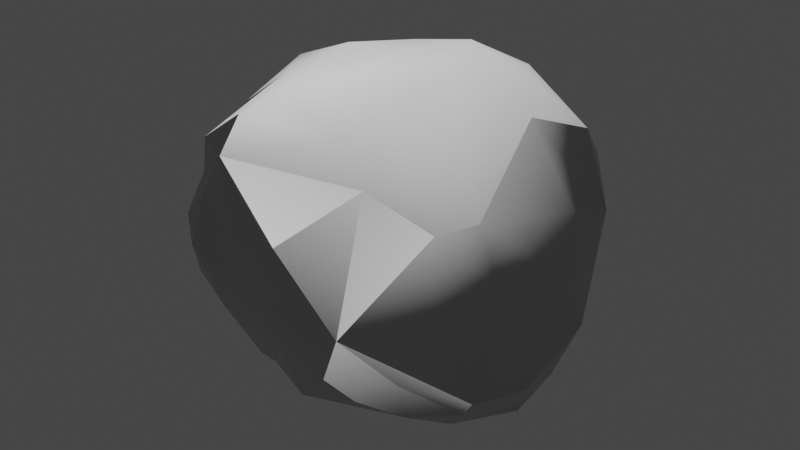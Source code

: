 # Source: ALOrock.blend  (saved by Blender 2.83.19; exported with 4.5.12 LTS)
import bpy
from mathutils import Matrix  # noqa: F401  (used for matrix-valued properties, if any)

bpy.ops.wm.read_factory_settings(use_empty=True)
scene = bpy.context.scene
scene.name = 'Scene'

# ---- collections
col_collection = bpy.data.collections.new('Collection'); scene.collection.children.link(col_collection)

# ---- images (referenced by path relative to the original .blend; pixels are not part of the script)
import os
ASSET_DIR = os.environ.get("B2B_ASSET_DIR", "")  # directory of the original .blend (textures are referenced by path, not embedded)
HERE = os.path.dirname(os.path.abspath(__file__))  # packed textures are extracted next to this script under _unpacked/

def load_image(name, relpath, width, height, colorspace="sRGB"):
    """Load a texture the original file referenced (path relative to the .blend, or extracted next to this script)."""
    p = next((c for c in (os.path.join(HERE, relpath), os.path.join(ASSET_DIR, relpath)) if relpath and os.path.exists(c)), "")
    if p:
        img = bpy.data.images.load(p, check_existing=True)
        img.name = name
    else:  # same state as the original file: an image datablock whose file is absent (Cycles renders it pink)
        img = bpy.data.images.new(name, width, height)
        img.source = "FILE"
        img.filepath = "//" + (relpath or name)
    img.colorspace_settings.name = colorspace
    return img
img_rocknormal = load_image('rockNormal', 'rockNormal.png', 1024, 1024, 'Non-Color')

# ---- materials (node trees are filled in below, after node groups)
mat_rocklowpoly = bpy.data.materials.new('rocklowpoly')

# ---- material node trees
mat_rocklowpoly.use_nodes = True; mat_rocklowpoly.node_tree.nodes.clear()
_N = mat_rocklowpoly.node_tree.nodes; _L = mat_rocklowpoly.node_tree.links
n0 = _N.new('ShaderNodeBsdfPrincipled'); n0.name = 'Principled BSDF'; n0.location = (10, 300)
n0.distribution = 'GGX'
n0.subsurface_method = 'BURLEY'
n0.inputs[3].default_value = 1.45
n0.inputs[27].default_value = (0.0, 0.0, 0.0, 1.0)
n0.inputs[28].default_value = 1.0
n1 = _N.new('ShaderNodeOutputMaterial'); n1.name = 'Material Output'; n1.location = (300, 300)
n2 = _N.new('ShaderNodeTexImage'); n2.name = 'Image Texture'; n2.location = (-552, 164)
n2.image = img_rocknormal
n3 = _N.new('ShaderNodeNormalMap'); n3.name = 'Normal Map'; n3.location = (-238, 150)
_L.new(n0.outputs[0], n1.inputs[0])
_L.new(n2.outputs[0], n3.inputs[1])
_L.new(n3.outputs[0], n0.inputs[5])
n1.is_active_output = True

# ---- world
world_world = bpy.data.worlds.new('World'); scene.world = world_world
world_world.use_nodes = True; world_world.node_tree.nodes.clear()
_N = world_world.node_tree.nodes; _L = world_world.node_tree.links
n0 = _N.new('ShaderNodeOutputWorld'); n0.name = 'World Output'; n0.location = (300, 300)
n1 = _N.new('ShaderNodeBackground'); n1.name = 'Background'; n1.location = (10, 300)
n1.inputs[0].default_value = (0.05088, 0.05088, 0.05088, 1.0)
_L.new(n1.outputs[0], n0.inputs[0])
n0.is_active_output = True
world_world.color = (0.05088, 0.05088, 0.05088)
world_world.use_sun_shadow = False
world_world.sun_shadow_jitter_overblur = 0.0

# ---- meshes
me_cube_004 = bpy.data.meshes.new('Cube.004')
me_cube_004.from_pydata([(-0.6525, -0.51, -0.5701), (-0.6381, -0.8178, -0.1033), (-0.5808, -0.7486, 0.4978), (-0.7539, -0.3315, 0.624), (-0.4296, 0.4468, 0.7661), (0.2867, 0.7762, -0.6055), (-0.4519, 0.6965, -0.6153), (0.5689, 0.6565, 0.5731), (0.7216, 0.641, 0.4217), (0.7069, 0.5924, -0.5277), (0.7501, 0.4708, 0.6152), (0.8288, -0.5007, 0.5058), (0.7529, -0.6923, 0.1205), (0.8602, -0.5534, -0.3743), (-0.4051, -0.6558, -0.5812), (0.3093, -0.4662, 0.8353), (0.1622, -0.6841, 0.7636), (-0.3129, -0.7773, 0.7994), (-0.4852, -0.841, 0.6625), (-1.095, -0.2542, -0.284), (-0.7983, -0.3875, 0.4322), (-0.8378, 0.5157, 0.1008), (-0.2244, 1.012, 0.3996), (1.048, 0.04371, -0.1622), (0.05226, -0.9598, 0.3133), (-0.2091, -0.9725, 0.2949), (-0.4168, -0.8693, -0.2028), (-0.5134, -0.9522, 0.1356), (-0.2453, 0.5294, -0.9287), (-0.1617, -0.08111, -0.9068), (0.1757, -0.134, -0.9196), (0.03288, -0.4593, -0.8139), (-0.2563, -0.5745, 0.8745), (-0.6481, -0.8532, 0.2243), (-0.731, 0.04012, 0.7784), (-0.6887, 0.6249, -0.1796), (-0.3128, 0.891, -0.5842), (0.6671, 0.6866, -0.01297), (0.523, 0.6977, -0.5719), (0.5536, -0.2911, -0.7843), (0.6614, 0.252, -0.6449), (0.005834, -0.7779, -0.5895), (0.4991, -0.6, -0.5907), (-0.8653, -0.64, 0.00422), (-1.077, -0.3213, 0.08241), (-1.02, -0.109, 0.2358), (-0.8551, -0.1618, 0.4433), (-0.994, -0.04223, -0.4415), (-1.125, -0.06862, -0.3514), (-1.013, 0.08106, 0.1796), (-1.024, 0.1487, -0.1276), (-0.8164, 0.4493, -0.1687), (-0.5674, 0.8001, 0.3715), (-0.8255, -0.03138, 0.634), (-0.7649, 0.2555, 0.5735), (-0.7263, 0.2164, -0.5261), (-0.5459, 0.8365, 0.1725), (-0.2693, 0.9558, 0.1679), (-0.3084, 0.9184, -0.2685), (-0.007043, 0.8294, -0.5212), (-0.1045, 0.9629, -0.1875), (-0.05, 0.9925, 0.1329), (0.2605, 0.8777, -0.03218), (0.03604, 0.8998, 0.5332), (0.3455, 0.8331, -0.3369), (-0.2296, 0.8876, 0.5554), (0.4114, 0.8584, 0.2715), (0.7666, 0.5214, -0.3057), (0.7786, 0.5809, 0.2467), (0.9714, 0.3227, 0.3058), (0.849, 0.2878, -0.2116), (0.8664, 0.3812, 0.004065), (0.9169, 0.01885, -0.488), (0.9597, 0.04006, 0.4028), (0.929, -0.2157, -0.4473), (1.037, -0.08681, 0.1318), (0.6512, 0.6947, -0.3121), (0.9063, -0.4545, 0.2057), (0.7578, -0.4802, -0.5222), (0.6632, 0.4249, -0.5949), (0.5548, -0.705, -0.3315), (0.3947, -0.9359, -0.04065), (0.2631, -0.891, -0.3248), (0.368, -0.7152, 0.5965), (-0.0253, -0.9024, -0.2207), (-0.2372, -0.9741, 0.6777), (0.02901, -0.9543, -0.05598), (-0.2073, -0.7393, -0.5106), (-0.4784, -0.8817, 0.4093), (0.7255, -0.6747, 0.4822), (0.3626, -0.7886, -0.4583), (0.05778, 0.6368, -0.8214), (-0.5382, 0.3985, -0.6863), (-0.5013, 0.1924, -0.7614), (-0.3719, 0.3648, -0.8697), (0.04627, 0.3034, -0.9549), (0.3951, 0.0974, -0.8565), (0.3894, -0.2457, -0.8737), (0.5114, 0.5905, -0.6836), (0.7741, -0.036, -0.743), (-0.6749, -0.09566, -0.6933), (-0.1808, 0.2988, 0.9076), (0.181, 0.2896, 0.9824), (-0.1008, 0.06398, 0.9266), (-0.3642, 0.01324, 0.9252), (0.5471, 0.1707, 0.9292), (-0.003548, -0.1887, 0.9374), (-0.504, -0.2773, 0.8248), (0.3084, -0.03216, 0.9398), (0.4335, 0.4183, 0.8789), (-0.06906, 0.6022, 0.7933), (0.549, -0.3141, 0.7828), (0.6893, 0.07064, 0.7756)], [], [(48, 47, 19), (19, 44, 48), (20, 45, 44), (44, 49, 48), (49, 50, 48), (49, 21, 50), (51, 35, 55), (21, 35, 51), (52, 56, 21), (1, 19, 0), (1, 43, 19), (43, 20, 44), (3, 46, 20), (53, 54, 46), (53, 34, 54), (54, 4, 52), (47, 55, 100), (19, 100, 0), (35, 58, 36), (4, 65, 22), (56, 57, 58), (58, 59, 36), (58, 61, 60), (57, 61, 58), (22, 61, 57), (60, 62, 59), (61, 62, 60), (61, 66, 62), (63, 66, 61), (62, 64, 59), (66, 37, 62), (64, 38, 5), (52, 4, 22), (110, 63, 65), (66, 7, 8), (76, 38, 64), (59, 91, 36), (59, 5, 91), (6, 36, 28), (67, 79, 9), (71, 70, 67), (68, 71, 67), (67, 70, 79), (79, 70, 40), (70, 23, 72), (71, 69, 23), (72, 23, 74), (69, 75, 23), (69, 73, 75), (23, 75, 74), (74, 77, 13), (75, 11, 77), (73, 11, 75), (38, 9, 98), (76, 67, 9), (37, 67, 76), (37, 8, 68), (8, 10, 69), (112, 73, 69), (112, 11, 73), (77, 89, 12), (77, 12, 13), (78, 13, 80), (40, 72, 99), (80, 81, 82), (12, 89, 81), (81, 86, 82), (82, 41, 90), (86, 84, 82), (83, 24, 81), (84, 87, 41), (85, 25, 24), (84, 26, 87), (86, 26, 84), (86, 27, 26), (86, 25, 27), (85, 18, 88), (87, 26, 14), (27, 1, 26), (27, 88, 33), (80, 90, 42), (89, 15, 83), (83, 16, 85), (85, 17, 18), (88, 2, 33), (1, 0, 14), (31, 87, 14), (41, 87, 31), (98, 96, 95), (96, 30, 95), (93, 29, 100), (96, 97, 30), (96, 99, 97), (29, 31, 0), (30, 97, 31), (36, 91, 28), (38, 91, 5), (38, 98, 91), (79, 96, 98), (99, 39, 97), (31, 42, 41), (49, 45, 46, 54), (29, 0, 100), (92, 93, 55), (102, 105, 109), (102, 108, 105), (101, 104, 103), (106, 15, 108), (104, 32, 103), (107, 32, 104), (107, 2, 18), (63, 109, 7), (63, 110, 109), (104, 34, 107), (107, 3, 2), (16, 83, 15), (111, 11, 112), (105, 112, 10), (7, 109, 10), (19, 43, 44), (20, 46, 45), (44, 45, 49), (21, 49, 54, 52), (48, 50, 47), (50, 51, 47), (47, 51, 55), (50, 21, 51), (20, 43, 33, 2), (55, 35, 6), (37, 76, 64, 62), (20, 2, 3), (3, 53, 46), (53, 3, 34), (34, 4, 54), (21, 56, 35), (92, 55, 6), (19, 47, 100), (6, 35, 36), (52, 57, 56), (52, 22, 57), (58, 60, 59), (61, 22, 63), (65, 63, 22), (59, 64, 5), (83, 81, 89), (66, 63, 7), (35, 56, 58), (65, 4, 110), (37, 66, 8), (38, 76, 9), (71, 68, 69), (68, 8, 69), (40, 70, 72), (70, 71, 23), (99, 72, 74), (74, 13, 78), (99, 74, 78), (74, 75, 77), (37, 68, 67), (8, 7, 10), (10, 112, 69), (77, 11, 89), (78, 80, 42), (78, 42, 39), (39, 99, 78), (80, 82, 90), (81, 24, 86), (103, 106, 102, 101), (82, 84, 41), (24, 83, 85), (24, 25, 86), (27, 25, 88), (25, 85, 88), (14, 26, 1), (27, 33, 1), (88, 18, 2), (13, 12, 81), (13, 81, 80), (89, 11, 15), (85, 16, 17), (1, 33, 43), (90, 41, 42), (92, 28, 94), (28, 91, 95), (91, 98, 95), (92, 94, 93), (94, 28, 95), (94, 95, 29), (29, 95, 30), (93, 94, 29), (29, 30, 31), (6, 28, 92), (98, 9, 79), (79, 40, 96), (40, 99, 96), (97, 39, 42), (31, 97, 42), (31, 14, 0), (55, 93, 100), (109, 110, 102), (110, 4, 101), (102, 110, 101), (4, 104, 101), (102, 106, 108), (105, 108, 112), (103, 32, 106), (108, 111, 112), (108, 15, 111), (106, 32, 15), (32, 16, 15), (32, 17, 16), (107, 18, 32), (4, 34, 104), (107, 34, 3), (32, 18, 17), (111, 15, 11), (109, 105, 10)])
me_cube_004.polygons.foreach_set('use_smooth', [True] * 217)
_uv = me_cube_004.uv_layers.new(name='UVMap')
_uv.uv.foreach_set('vector', [0.1077, 0.005573, 0.1373, 0.02502, 0.07503, 0.03424, 0.4012, 0.6837, 0.3771, 0.6095, 0.4386, 0.6993, 0.3758, 0.5189, 0.4201, 0.5745, 0.3771, 0.6095, 0.3771, 0.6095, 0.4613, 0.5851, 0.4386, 0.6993, 0.4613, 0.5851, 0.4842, 0.647, 0.4386, 0.6993, 0.4613, 0.5851, 0.5672, 0.5873, 0.4842, 0.647, 0.5643, 0.6393, 0.6112, 0.6318, 0.5361, 0.7038, 0.5672, 0.5873, 0.6112, 0.6318, 0.5643, 0.6393, 0.6391, 0.5129, 0.6549, 0.5509, 0.5672, 0.5873, 0.01765, 0.1828, 0.07503, 0.03424, 0.1221, 0.1444, 0.01765, 0.1828, 0.005399, 0.1205, 0.07503, 0.03424, 0.9229, 0.4697, 0.8243, 0.4312, 0.9161, 0.3916, 0.3847, 0.4774, 0.4166, 0.5208, 0.3758, 0.5189, 0.4394, 0.4806, 0.5049, 0.4879, 0.4166, 0.5208, 0.4394, 0.4806, 0.4573, 0.4447, 0.5049, 0.4879, 0.5049, 0.4879, 0.566, 0.4242, 0.6391, 0.5129, 0.1373, 0.02502, 0.2145, 0.03708, 0.1963, 0.08782, 0.07503, 0.03424, 0.1963, 0.08782, 0.1221, 0.1444, 0.6112, 0.6318, 0.706, 0.6207, 0.7103, 0.6838, 0.566, 0.4242, 0.6795, 0.4508, 0.7103, 0.4814, 0.07849, 0.7425, 0.07156, 0.6926, 0.1634, 0.7133, 0.1634, 0.7133, 0.226, 0.6558, 0.2301, 0.7233, 0.1634, 0.7133, 0.0777, 0.6511, 0.1451, 0.6714, 0.07156, 0.6926, 0.0777, 0.6511, 0.1634, 0.7133, 0.01981, 0.6787, 0.0777, 0.6511, 0.07156, 0.6926, 0.1451, 0.6714, 0.1249, 0.5875, 0.226, 0.6558, 0.0777, 0.6511, 0.1249, 0.5875, 0.1451, 0.6714, 0.0777, 0.6511, 0.06635, 0.5456, 0.1249, 0.5875, 0.005385, 0.6153, 0.06635, 0.5456, 0.0777, 0.6511, 0.1249, 0.5875, 0.1918, 0.5781, 0.226, 0.6558, 0.06635, 0.5456, 0.1424, 0.4941, 0.1249, 0.5875, 0.1918, 0.5781, 0.2538, 0.5428, 0.2511, 0.5961, 0.6391, 0.5129, 0.566, 0.4242, 0.7103, 0.4814, 0.5406, 0.3335, 0.5787, 0.3792, 0.5195, 0.381, 0.06635, 0.5456, 0.02472, 0.4928, 0.05855, 0.466, 0.2024, 0.5078, 0.2538, 0.5428, 0.1918, 0.5781, 0.226, 0.6558, 0.3052, 0.6426, 0.2301, 0.7233, 0.226, 0.6558, 0.2511, 0.5961, 0.3052, 0.6426, 0.2525, 0.7425, 0.2301, 0.7233, 0.3336, 0.7022, 0.7527, 0.8409, 0.7504, 0.9086, 0.7213, 0.8806, 0.804, 0.7881, 0.8037, 0.8379, 0.7527, 0.8409, 0.7907, 0.729, 0.804, 0.7881, 0.7527, 0.8409, 0.7527, 0.8409, 0.8037, 0.8379, 0.7504, 0.9086, 0.7504, 0.9086, 0.8037, 0.8379, 0.7801, 0.932, 0.2207, 0.4429, 0.2346, 0.388, 0.3019, 0.4243, 0.1685, 0.437, 0.1134, 0.4024, 0.2346, 0.388, 0.985, 0.1056, 0.96, 0.174, 0.9365, 0.09127, 0.959, 0.2838, 0.9029, 0.2154, 0.96, 0.174, 0.959, 0.2838, 0.8942, 0.2742, 0.9029, 0.2154, 0.96, 0.174, 0.9029, 0.2154, 0.9365, 0.09127, 0.9365, 0.09127, 0.8194, 0.1882, 0.8615, 0.06948, 0.9029, 0.2154, 0.7747, 0.2358, 0.8194, 0.1882, 0.8942, 0.2742, 0.7747, 0.2358, 0.9029, 0.2154, 0.2538, 0.5428, 0.2561, 0.4984, 0.286, 0.5433, 0.2024, 0.5078, 0.218, 0.475, 0.2561, 0.4984, 0.1424, 0.4941, 0.218, 0.475, 0.2024, 0.5078, 0.1424, 0.4941, 0.05855, 0.466, 0.1002, 0.4572, 0.996, 0.3245, 0.944, 0.3453, 0.959, 0.2838, 0.848, 0.334, 0.8942, 0.2742, 0.959, 0.2838, 0.848, 0.334, 0.7747, 0.2358, 0.8942, 0.2742, 0.8194, 0.1882, 0.7398, 0.2102, 0.7768, 0.1429, 0.8194, 0.1882, 0.7768, 0.1429, 0.8615, 0.06948, 0.6008, 0.8891, 0.5726, 0.873, 0.6008, 0.8131, 0.3102, 0.4937, 0.3019, 0.4243, 0.3572, 0.459, 0.9081, 0.7957, 0.9174, 0.8775, 0.8684, 0.8354, 0.7768, 0.1429, 0.7398, 0.2102, 0.7326, 0.07397, 0.8543, 0.72, 0.8815, 0.6614, 0.9228, 0.705, 0.1316, 0.3457, 0.1555, 0.2901, 0.1746, 0.3503, 0.8815, 0.6614, 0.9195, 0.6532, 0.9228, 0.705, 0.4515, 0.8108, 0.372, 0.7668, 0.4515, 0.7276, 0.9195, 0.6532, 0.991, 0.6154, 0.9944, 0.6595, 0.7429, 0.5865, 0.8226, 0.608, 0.8015, 0.6496, 0.08572, 0.2978, 0.04666, 0.2276, 0.1282, 0.2486, 0.8815, 0.6614, 0.9407, 0.5824, 0.9195, 0.6532, 0.8815, 0.6614, 0.876, 0.5613, 0.9407, 0.5824, 0.8815, 0.6614, 0.8226, 0.608, 0.876, 0.5613, 0.7429, 0.5865, 0.7606, 0.5291, 0.8146, 0.5465, 0.1282, 0.2486, 0.04666, 0.2276, 0.1286, 0.2051, 0.876, 0.5613, 0.9333, 0.5344, 0.9407, 0.5824, 0.876, 0.5613, 0.8146, 0.5465, 0.8646, 0.5226, 0.9081, 0.7957, 0.865, 0.7976, 0.8756, 0.7451, 0.6978, 0.04503, 0.5993, 0.112, 0.6147, 0.04719, 0.6147, 0.04719, 0.5647, 0.06513, 0.4737, 0.005631, 0.7429, 0.5865, 0.7195, 0.5443, 0.7606, 0.5291, 0.8146, 0.5465, 0.8007, 0.509, 0.8646, 0.5226, 0.01765, 0.1828, 0.1221, 0.1444, 0.1286, 0.2051, 0.2342, 0.2551, 0.1282, 0.2486, 0.1286, 0.2051, 0.1555, 0.2901, 0.1282, 0.2486, 0.2342, 0.2551, 0.286, 0.5433, 0.3644, 0.5469, 0.3623, 0.632, 0.3595, 0.2439, 0.3107, 0.2377, 0.3654, 0.1594, 0.2657, 0.08009, 0.2809, 0.1741, 0.1963, 0.08782, 0.3595, 0.2439, 0.311, 0.2878, 0.3107, 0.2377, 0.3595, 0.2439, 0.3654, 0.324, 0.311, 0.2878, 0.2809, 0.1741, 0.2342, 0.2551, 0.1221, 0.1444, 0.3107, 0.2377, 0.311, 0.2878, 0.2342, 0.2551, 0.2301, 0.7233, 0.3052, 0.6426, 0.3336, 0.7022, 0.2538, 0.5428, 0.3052, 0.6426, 0.2511, 0.5961, 0.2538, 0.5428, 0.286, 0.5433, 0.3052, 0.6426, 0.7504, 0.9086, 0.804, 0.996, 0.7167, 0.9188, 0.3654, 0.324, 0.3102, 0.3205, 0.311, 0.2878, 0.2342, 0.2551, 0.2339, 0.3498, 0.1555, 0.2901, 0.4613, 0.5851, 0.4201, 0.5745, 0.4166, 0.5208, 0.5049, 0.4879, 0.2809, 0.1741, 0.1221, 0.1444, 0.1963, 0.08782, 0.282, 0.0464, 0.2657, 0.08009, 0.2145, 0.03708, 0.5825, 0.2767, 0.662, 0.2451, 0.6441, 0.2945, 0.5825, 0.2767, 0.6049, 0.2068, 0.662, 0.2451, 0.5058, 0.2788, 0.4588, 0.2233, 0.5177, 0.2307, 0.5332, 0.1783, 0.5993, 0.112, 0.6049, 0.2068, 0.4588, 0.2233, 0.4715, 0.09864, 0.5177, 0.2307, 0.4253, 0.1599, 0.4715, 0.09864, 0.4588, 0.2233, 0.5715, 0.7281, 0.5715, 0.8409, 0.5289, 0.8277, 0.5787, 0.3792, 0.6441, 0.2945, 0.6891, 0.3251, 0.5787, 0.3792, 0.5406, 0.3335, 0.6441, 0.2945, 0.4588, 0.2233, 0.3838, 0.2252, 0.4253, 0.1599, 0.7202, 0.4499, 0.7799, 0.4233, 0.8007, 0.509, 0.5647, 0.06513, 0.6147, 0.04719, 0.5993, 0.112, 0.6569, 0.1375, 0.7234, 0.08081, 0.6961, 0.2145, 0.662, 0.2451, 0.6961, 0.2145, 0.7234, 0.2871, 0.6891, 0.3251, 0.6441, 0.2945, 0.7234, 0.2871, 0.9944, 0.3966, 0.9229, 0.4697, 0.9161, 0.3916, 0.3758, 0.5189, 0.4166, 0.5208, 0.4201, 0.5745, 0.3771, 0.6095, 0.4201, 0.5745, 0.4613, 0.5851, 0.5672, 0.5873, 0.4613, 0.5851, 0.5049, 0.4879, 0.6391, 0.5129, 0.6015, 0.7873, 0.6237, 0.7275, 0.6237, 0.8054, 0.4842, 0.647, 0.5643, 0.6393, 0.458, 0.7073, 0.458, 0.7073, 0.5643, 0.6393, 0.5361, 0.7038, 0.4842, 0.647, 0.5672, 0.5873, 0.5643, 0.6393, 0.8243, 0.4312, 0.9229, 0.4697, 0.8646, 0.5226, 0.8007, 0.509, 0.5361, 0.7038, 0.6112, 0.6318, 0.66, 0.7006, 0.1424, 0.4941, 0.2024, 0.5078, 0.1918, 0.5781, 0.1249, 0.5875, 0.8243, 0.4312, 0.8007, 0.509, 0.7799, 0.4233, 0.3847, 0.4774, 0.4394, 0.4806, 0.4166, 0.5208, 0.4394, 0.4806, 0.3847, 0.4774, 0.4573, 0.4447, 0.4573, 0.4447, 0.566, 0.4242, 0.5049, 0.4879, 0.5672, 0.5873, 0.6549, 0.5509, 0.6112, 0.6318, 0.5943, 0.7214, 0.5361, 0.7038, 0.66, 0.7006, 0.07503, 0.03424, 0.1373, 0.02502, 0.1963, 0.08782, 0.66, 0.7006, 0.6112, 0.6318, 0.7103, 0.6838, 0.6391, 0.5129, 0.7027, 0.5309, 0.6549, 0.5509, 0.6391, 0.5129, 0.7103, 0.4814, 0.7027, 0.5309, 0.1634, 0.7133, 0.1451, 0.6714, 0.226, 0.6558, 0.0777, 0.6511, 0.01981, 0.6787, 0.005385, 0.6153, 0.6795, 0.4508, 0.7052, 0.4352, 0.7103, 0.4814, 0.226, 0.6558, 0.1918, 0.5781, 0.2511, 0.5961, 0.8634, 0.7271, 0.8634, 0.8705, 0.8062, 0.7527, 0.06635, 0.5456, 0.005385, 0.6153, 0.02472, 0.4928, 0.6112, 0.6318, 0.6549, 0.5509, 0.706, 0.6207, 0.6795, 0.4508, 0.566, 0.4242, 0.6272, 0.3916, 0.1424, 0.4941, 0.06635, 0.5456, 0.05855, 0.466, 0.2538, 0.5428, 0.2024, 0.5078, 0.2561, 0.4984, 0.1685, 0.437, 0.1002, 0.4572, 0.1134, 0.4024, 0.1002, 0.4572, 0.05855, 0.466, 0.1134, 0.4024, 0.3102, 0.4937, 0.2207, 0.4429, 0.3019, 0.4243, 0.2207, 0.4429, 0.1685, 0.437, 0.2346, 0.388, 0.996, 0.04689, 0.985, 0.1056, 0.9365, 0.09127, 0.9365, 0.09127, 0.8615, 0.06948, 0.887, 0.04457, 0.996, 0.04689, 0.9365, 0.09127, 0.887, 0.04457, 0.9365, 0.09127, 0.9029, 0.2154, 0.8194, 0.1882, 0.1424, 0.4941, 0.1002, 0.4572, 0.218, 0.475, 0.05855, 0.466, 0.02472, 0.4928, 0.03475, 0.4448, 0.944, 0.3453, 0.848, 0.334, 0.959, 0.2838, 0.8194, 0.1882, 0.7747, 0.2358, 0.7398, 0.2102, 0.9174, 0.7272, 0.9081, 0.7957, 0.8756, 0.7451, 0.2699, 0.3771, 0.2339, 0.3498, 0.3102, 0.3205, 0.9426, 0.005103, 0.996, 0.04689, 0.887, 0.04457, 0.9081, 0.7957, 0.8684, 0.8354, 0.865, 0.7976, 0.8543, 0.72, 0.8015, 0.6496, 0.8815, 0.6614, 0.5177, 0.2307, 0.5332, 0.1783, 0.5825, 0.2767, 0.5058, 0.2788, 0.9228, 0.705, 0.9195, 0.6532, 0.9944, 0.6595, 0.4538, 0.7904, 0.5272, 0.7277, 0.5272, 0.8159, 0.8015, 0.6496, 0.8226, 0.608, 0.8815, 0.6614, 0.876, 0.5613, 0.8226, 0.608, 0.8146, 0.5465, 0.8226, 0.608, 0.7429, 0.5865, 0.8146, 0.5465, 0.1286, 0.2051, 0.04666, 0.2276, 0.01765, 0.1828, 0.876, 0.5613, 0.8646, 0.5226, 0.9333, 0.5344, 0.8146, 0.5465, 0.7606, 0.5291, 0.8007, 0.509, 0.8615, 0.06948, 0.7768, 0.1429, 0.7326, 0.07397, 0.5726, 0.873, 0.5925, 0.7288, 0.6008, 0.8131, 0.6978, 0.04503, 0.7234, 0.08081, 0.5993, 0.112, 0.4737, 0.005631, 0.5647, 0.06513, 0.4573, 0.05358, 0.9333, 0.5344, 0.8646, 0.5226, 0.9229, 0.4697, 0.1746, 0.3503, 0.1555, 0.2901, 0.2339, 0.3498, 0.282, 0.0464, 0.364, 0.08072, 0.3188, 0.08036, 0.3336, 0.7022, 0.3052, 0.6426, 0.3623, 0.632, 0.3052, 0.6426, 0.286, 0.5433, 0.3623, 0.632, 0.282, 0.0464, 0.3188, 0.08036, 0.2657, 0.08009, 0.3188, 0.08036, 0.364, 0.08072, 0.3654, 0.1594, 0.3188, 0.08036, 0.3654, 0.1594, 0.2809, 0.1741, 0.2809, 0.1741, 0.3654, 0.1594, 0.3107, 0.2377, 0.2657, 0.08009, 0.3188, 0.08036, 0.2809, 0.1741, 0.2809, 0.1741, 0.3107, 0.2377, 0.2342, 0.2551, 0.3254, 0.02148, 0.364, 0.08072, 0.282, 0.0464, 0.7167, 0.9188, 0.7213, 0.8806, 0.7504, 0.9086, 0.2845, 0.5007, 0.3102, 0.4937, 0.3644, 0.5469, 0.3102, 0.4937, 0.3572, 0.459, 0.3644, 0.5469, 0.311, 0.2878, 0.3102, 0.3205, 0.2339, 0.3498, 0.2342, 0.2551, 0.311, 0.2878, 0.2339, 0.3498, 0.2342, 0.2551, 0.1286, 0.2051, 0.1221, 0.1444, 0.2145, 0.03708, 0.2657, 0.08009, 0.1963, 0.08782, 0.6441, 0.2945, 0.5406, 0.3335, 0.5825, 0.2767, 0.5406, 0.3335, 0.4591, 0.3044, 0.5058, 0.2788, 0.5825, 0.2767, 0.5406, 0.3335, 0.5058, 0.2788, 0.4591, 0.3044, 0.4588, 0.2233, 0.5058, 0.2788, 0.5825, 0.2767, 0.5332, 0.1783, 0.6049, 0.2068, 0.662, 0.2451, 0.6049, 0.2068, 0.6961, 0.2145, 0.5177, 0.2307, 0.4715, 0.09864, 0.5332, 0.1783, 0.6049, 0.2068, 0.6569, 0.1375, 0.6961, 0.2145, 0.6049, 0.2068, 0.5993, 0.112, 0.6569, 0.1375, 0.5332, 0.1783, 0.4715, 0.09864, 0.5993, 0.112, 0.4715, 0.09864, 0.5647, 0.06513, 0.5993, 0.112, 0.4715, 0.09864, 0.4573, 0.05358, 0.5647, 0.06513, 0.4253, 0.1599, 0.4227, 0.03506, 0.4715, 0.09864, 0.4591, 0.3044, 0.3838, 0.2252, 0.4588, 0.2233, 0.4253, 0.1599, 0.3838, 0.2252, 0.376, 0.1407, 0.6392, 0.7277, 0.6392, 0.8149, 0.6242, 0.7713, 0.6569, 0.1375, 0.5993, 0.112, 0.7234, 0.08081, 0.6441, 0.2945, 0.662, 0.2451, 0.7234, 0.2871])
me_cube_004.materials.append(mat_rocklowpoly)
me_cube_004.use_remesh_fix_poles = True
me_cube_004.use_remesh_preserve_attributes = False
me_cube_004.use_mirror_x = True
me_cube_004.update()

# ---- objects
ob_cubelp = bpy.data.objects.new('CubeLP', me_cube_004)

# ---- transforms, parenting, visibility, modifiers, constraints
ob_cubelp.location = (0.0, 0.0, 0.0)
ob_cubelp.lineart.crease_threshold = 0.0
ob_cubelp.use_mesh_mirror_x = True

# ---- collection membership
col_collection.objects.link(ob_cubelp)

# ---- scene / render settings (as saved in the file)
scene.frame_start = 1; scene.frame_end = 250; scene.frame_set(1)
scene.render.engine = 'CYCLES'
scene.cycles.use_denoising = False
scene.cycles.samples = 128
scene.cycles.sampling_pattern = 'TABULATED_SOBOL'
scene.cycles.use_adaptive_sampling = False
scene.cycles.use_light_tree = False
scene.cycles.bake_type = 'NORMAL'
scene.view_settings.view_transform = 'Filmic'
bpy.context.view_layer.update()

# ---- added for rendering (the .blend has no active camera and no usable light): camera, sun
cam_auto = bpy.data.cameras.new('AutoCamera')
cam_auto.lens = 50.0
cam_auto.sensor_width = 36.0
cam_auto.clip_end = 1000.0
ob_auto_camera = bpy.data.objects.new('AutoCamera', cam_auto)
scene.collection.objects.link(ob_auto_camera)
ob_auto_camera.location = (3.22187, -3.894, 2.62228)
ob_auto_camera.rotation_euler = (1.09748, -7.21219e-08, 0.694738)
scene.camera = ob_auto_camera
light_auto_sun = bpy.data.lights.new('AutoSun', 'SUN')
light_auto_sun.energy = 3.0
light_auto_sun.angle = 0.0523599
ob_auto_sun = bpy.data.objects.new('AutoSun', light_auto_sun)
scene.collection.objects.link(ob_auto_sun)
ob_auto_sun.rotation_euler = (0.872665, 0.174533, 0.523599)
bpy.context.view_layer.update()
